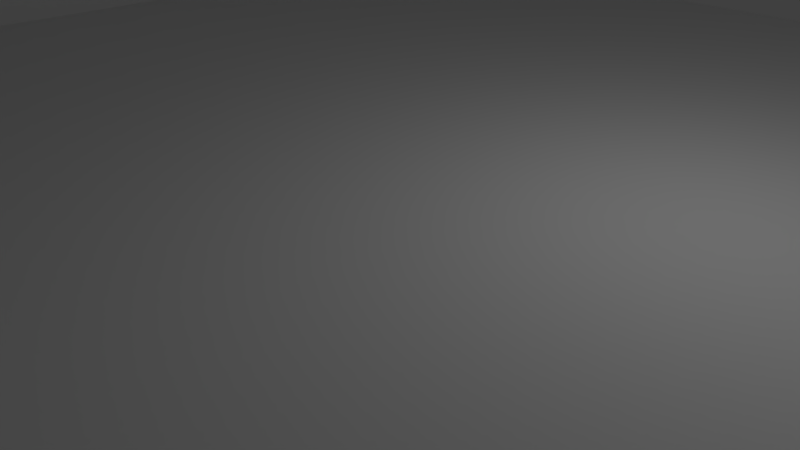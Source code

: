 # Source: hallway1.blend  (saved by Blender 2.78.0; exported with 4.5.12 LTS)
import bpy
from mathutils import Matrix  # noqa: F401  (used for matrix-valued properties, if any)

bpy.ops.wm.read_factory_settings(use_empty=True)
scene = bpy.context.scene
scene.name = 'Scene'

# ---- collections
col_collection_1 = bpy.data.collections.new('Collection 1'); scene.collection.children.link(col_collection_1)

# ---- world
world_world = bpy.data.worlds.new('World'); scene.world = world_world
world_world.color = (0.05088, 0.05088, 0.05088)
world_world.use_sun_shadow = False
world_world.sun_shadow_jitter_overblur = 0.0
world_world.cycles.sampling_method = 'MANUAL'

# ---- cameras
cam_camera = bpy.data.cameras.new('Camera')
cam_camera.clip_end = 100.0
cam_camera.lens = 35.0
cam_camera.sensor_width = 32.0
cam_camera.sensor_height = 18.0
cam_camera.ortho_scale = 7.314
cam_camera.dof.focus_distance = 0.0
cam_camera.dof.aperture_fstop = 128.0

# ---- lights
light_lamp = bpy.data.lights.new('Lamp', 'POINT')
light_lamp.transmission_factor = 0.0
light_lamp.cutoff_distance = 30.0
light_lamp.energy = 100.0
light_lamp.shadow_buffer_clip_start = 1.001
light_lamp.shadow_soft_size = 0.1
light_lamp.shadow_maximum_resolution = 0.006
light_lamp.use_absolute_resolution = True

# ---- meshes
me_cube_003 = bpy.data.meshes.new('Cube.003')
me_cube_003.from_pydata([(1.0, -1.0, -37.0), (0.6667, -1.0, -37.0), (0.6667, 1.0, -37.0), (0.6667, -1.0, -1.0), (1.0, 1.0, -1.0), (0.6667, 1.0, -1.0), (-1.0, -1.0, -39.0), (-1.0, -1.0, -37.0), (-1.0, 1.0, -39.0), (-1.0, 1.0, -37.0), (1.0, -1.0, -39.0), (1.0, 1.0, -39.0), (1.0, 1.0, -37.0), (-1.0, -1.0, -1.0), (-1.0, -1.0, 1.0), (-1.0, 1.0, -1.0), (-1.0, 1.0, 1.0), (1.0, -1.0, -1.0), (1.0, -1.0, 1.0), (1.0, 1.0, 1.0)], [], [(0, 1, 2, 12), (12, 2, 5, 4), (4, 5, 3, 17), (17, 3, 1, 0), (12, 4, 17, 0), (5, 2, 1, 3), (6, 7, 9, 8), (8, 9, 12, 11), (11, 12, 0, 10), (10, 0, 7, 6), (8, 11, 10, 6), (12, 9, 7, 0), (13, 14, 16, 15), (15, 16, 19, 4), (4, 19, 18, 17), (17, 18, 14, 13), (15, 4, 17, 13), (19, 16, 14, 18)])
me_cube_003.use_remesh_preserve_volume = False
me_cube_003.use_remesh_preserve_attributes = False
me_cube_003.use_mirror_vertex_groups = False
me_cube_003.update()

# ---- objects
ob_lamp = bpy.data.objects.new('Lamp', light_lamp)
ob_camera = bpy.data.objects.new('Camera', cam_camera)
ob_cube_002 = bpy.data.objects.new('Cube.002', me_cube_003)

# ---- transforms, parenting, visibility, modifiers, constraints
ob_lamp.location = (4.076, 1.005, 5.904)
ob_lamp.rotation_euler = (0.6503, 0.05522, 1.866)
ob_lamp.lock_rotations_4d = False
ob_lamp.empty_display_type = 'ARROWS'
ob_lamp.color = (0.0, 0.0, 0.0, 0.0)
ob_lamp.lineart.crease_threshold = 0.0
ob_camera.location = (7.481, -6.508, 5.344)
ob_camera.rotation_euler = (1.109, 0.0, 0.8149)
ob_camera.lock_rotations_4d = False
ob_camera.empty_display_type = 'ARROWS'
ob_camera.color = (0.0, 0.0, 0.0, 0.0)
ob_camera.display_type = 'WIRE'
ob_camera.lineart.crease_threshold = 0.0
ob_cube_002.location = (9.5, 1.0, 3.5)
ob_cube_002.rotation_euler = (0.0, 1.571, 0.0)
ob_cube_002.scale = (3.0, 9.0, 0.5)
ob_cube_002.lineart.crease_threshold = 0.0

# ---- collection membership
col_collection_1.objects.link(ob_lamp)
col_collection_1.objects.link(ob_camera)
col_collection_1.objects.link(ob_cube_002)

# ---- scene / render settings (as saved in the file)
scene.camera = ob_camera
scene.frame_start = 1; scene.frame_end = 250; scene.frame_set(1)
scene.render.engine = 'BLENDER_EEVEE_NEXT'
scene.render.resolution_percentage = 50
scene.render.dither_intensity = 0.0
scene.cycles.use_denoising = False
scene.cycles.samples = 128
scene.cycles.sampling_pattern = 'TABULATED_SOBOL'
scene.cycles.light_sampling_threshold = 0.0
scene.cycles.use_adaptive_sampling = False
scene.cycles.use_light_tree = False
scene.cycles.blur_glossy = 0.0
scene.cycles.sample_clamp_indirect = 0.0
scene.view_settings.view_transform = 'Standard'
bpy.context.view_layer.update()
